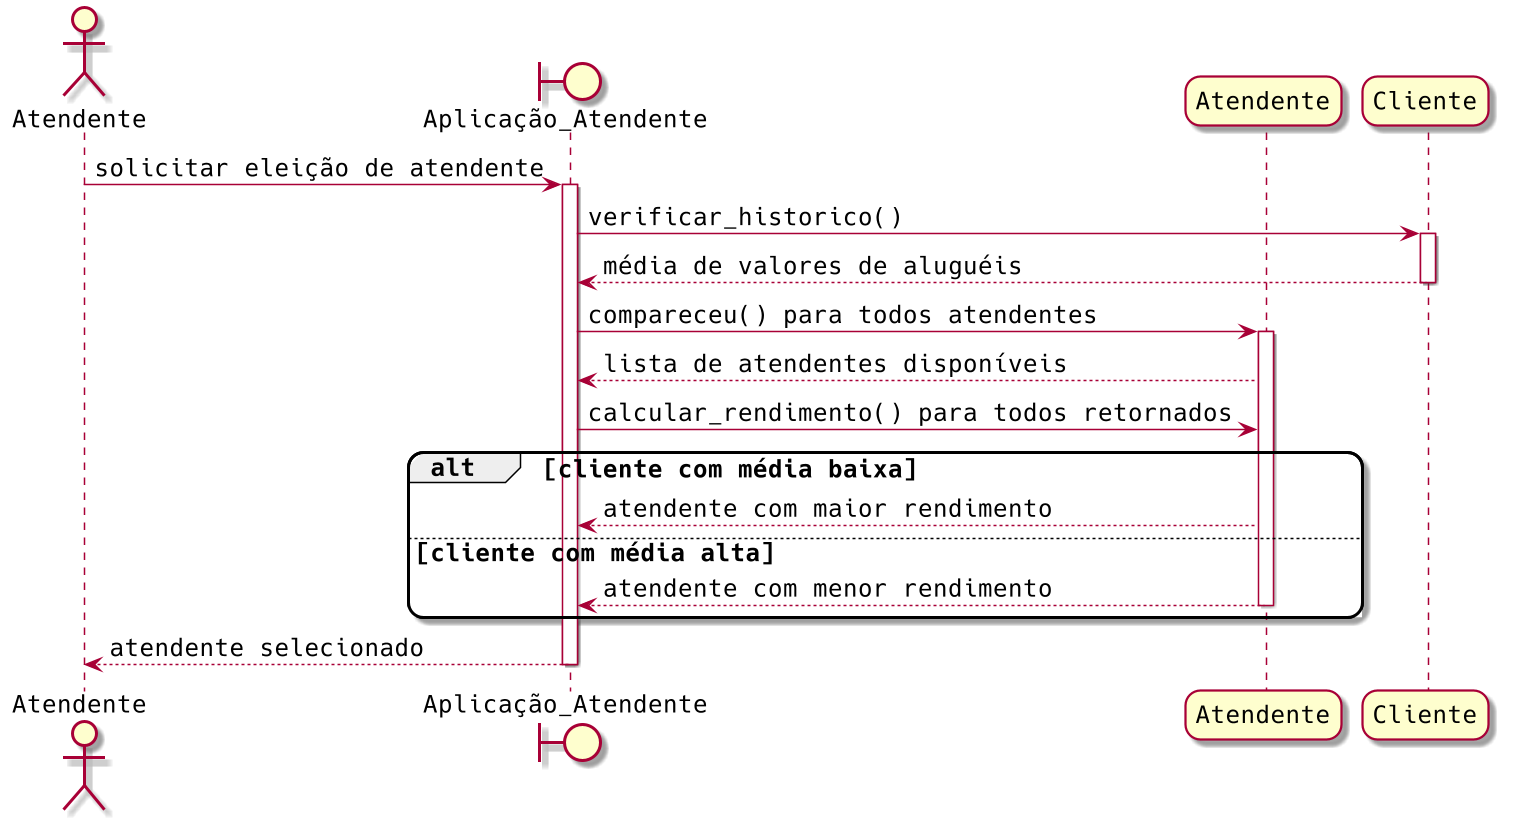

The diagram above was rendered by PlantUML. Its source (embedded in the PNG):
@startuml
' Configurações
  scale 1.5
  skinparam roundcorner 20
  skinparam classAttributeIconSize 12
  skinparam defaultFontSize 16
  skinparam defaultFontName Hack

' Ordens de entidades
actor Atendente as atentor
boundary Aplicação_Atendente as apendente
participant Atendente
participant Cliente

' Conexões
atentor -> apendente: solicitar eleição de atendente
activate apendente
apendente -> Cliente: verificar_historico()
activate Cliente
Cliente --> apendente: média de valores de aluguéis
deactivate Cliente
apendente -> Atendente: compareceu() para todos atendentes
activate Atendente
Atendente --> apendente: lista de atendentes disponíveis
apendente -> Atendente: calcular_rendimento() para todos retornados

alt cliente com média baixa

    Atendente --> apendente: atendente com maior rendimento

else cliente com média alta

    Atendente --> apendente: atendente com menor rendimento
    deactivate Atendente

end

apendente --> atentor: atendente selecionado
deactivate apendente
@enduml